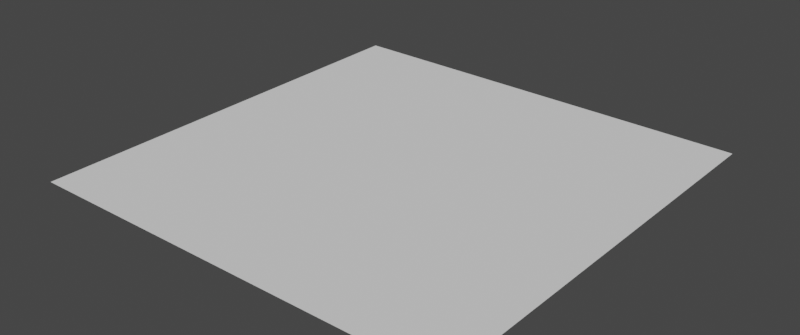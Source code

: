 # Source: set_file.blend  (saved by Blender 3.0.13; exported with 4.5.12 LTS)
import bpy
from mathutils import Matrix  # noqa: F401  (used for matrix-valued properties, if any)

bpy.ops.wm.read_factory_settings(use_empty=True)
scene = bpy.context.scene
scene.name = 'Scene'

# ---- collections
col_se_set = bpy.data.collections.new('SE-set'); scene.collection.children.link(col_se_set)

# ---- node groups
ng_geometry_nodes = bpy.data.node_groups.new('Geometry Nodes', 'GeometryNodeTree')
_s = ng_geometry_nodes.interface.new_socket(name='Geometry', in_out='OUTPUT', socket_type='NodeSocketGeometry')
_s = ng_geometry_nodes.interface.new_socket(name='Geometry', in_out='INPUT', socket_type='NodeSocketGeometry')
_s = ng_geometry_nodes.interface.new_socket(name='Density Max', in_out='INPUT', socket_type='NodeSocketFloat')
_s.default_value = 12.9
_s.min_value = 0.0
_s.max_value = 1e+05
_s = ng_geometry_nodes.interface.new_socket(name='Collection', in_out='INPUT', socket_type='NodeSocketCollection')
ng_geometry_nodes.is_modifier = True
_N = ng_geometry_nodes.nodes; _L = ng_geometry_nodes.links
n0 = _N.new('NodeGroupInput'); n0.name = 'Group Input'; n0.location = (-568, 76)
n1 = _N.new('NodeGroupOutput'); n1.name = 'Group Output'; n1.location = (708, 54)
n2 = _N.new('GeometryNodeJoinGeometry'); n2.name = 'Join Geometry'; n2.location = (532, 60)
n3 = _N.new('NodeUndefined'); n3.name = 'Point Distribute'; n3.location = (-268, -24)
n3.inputs[1].default_value = 0.0
n3.inputs[3].default_value = ''
n3.inputs[4].default_value = 0
n4 = _N.new('NodeUndefined'); n4.name = 'Point Instance'; n4.location = (126, -46)
n4.inputs[3].default_value = 0
_L.new(n0.outputs[0], n3.inputs[0])
_L.new(n0.outputs[0], n2.inputs[0])
_L.new(n0.outputs[1], n3.inputs[2])
_L.new(n2.outputs[0], n1.inputs[0])
_L.new(n4.outputs[0], n2.inputs[0])
_L.new(n3.outputs[0], n4.inputs[0])
_L.new(n0.outputs[2], n4.inputs[2])
n1.is_active_output = True

# ---- world
world_world = bpy.data.worlds.new('World'); scene.world = world_world
world_world.color = (0.05088, 0.05088, 0.05088)
world_world.use_sun_shadow = False
world_world.sun_shadow_jitter_overblur = 0.0

# ---- meshes
me_plane = bpy.data.meshes.new('Plane')
me_plane.from_pydata([(-4.649, -4.649, 0.0), (4.649, -4.649, 0.0), (-4.649, 4.649, 0.0), (4.649, 4.649, 0.0)], [], [(0, 1, 3, 2)])
_uv = me_plane.uv_layers.new(name='UVMap')
_uv.uv.foreach_set('vector', [0.0, 0.0, 1.0, 0.0, 1.0, 1.0, 0.0, 1.0])
me_plane.use_remesh_fix_poles = True
me_plane.use_remesh_preserve_attributes = False
me_plane.update()

# ---- objects
ob_ground = bpy.data.objects.new('ground', me_plane)

# ---- transforms, parenting, visibility, modifiers, constraints
ob_ground.location = (0.0, 0.0, 0.0)
ob_ground.scale = (3.778, 3.778, 3.778)
_m = ob_ground.modifiers.new('GeometryNodes', 'NODES')
_m.node_group = ng_geometry_nodes
_gi = [s.identifier for s in ng_geometry_nodes.interface.items_tree if s.item_type == 'SOCKET' and s.in_out == 'INPUT']
_m[_gi[1]] = 4.33  # Density Max
_m[_gi[2]] = None  # Collection

# ---- collection membership
col_se_set.objects.link(ob_ground)

# ---- scene / render settings (as saved in the file)
scene.frame_start = 1; scene.frame_end = 250; scene.frame_set(1)
scene.render.engine = 'CYCLES'
scene.render.resolution_x = 2048
scene.render.resolution_y = 858
scene.cycles.use_denoising = False
scene.cycles.samples = 128
scene.cycles.sampling_pattern = 'TABULATED_SOBOL'
scene.cycles.use_adaptive_sampling = False
scene.cycles.use_light_tree = False
scene.view_settings.view_transform = 'Filmic'
bpy.context.view_layer.update()

# ---- added for rendering (the .blend has no active camera and no usable light): camera, sun
cam_auto = bpy.data.cameras.new('AutoCamera')
cam_auto.lens = 50.0
cam_auto.sensor_width = 36.0
cam_auto.clip_end = 1000.0
ob_auto_camera = bpy.data.objects.new('AutoCamera', cam_auto)
scene.collection.objects.link(ob_auto_camera)
ob_auto_camera.location = (45.9674, -55.1609, 36.7739)
ob_auto_camera.rotation_euler = (1.09748, -7.21219e-08, 0.694738)
scene.camera = ob_auto_camera
light_auto_sun = bpy.data.lights.new('AutoSun', 'SUN')
light_auto_sun.energy = 3.0
light_auto_sun.angle = 0.0523599
ob_auto_sun = bpy.data.objects.new('AutoSun', light_auto_sun)
scene.collection.objects.link(ob_auto_sun)
ob_auto_sun.rotation_euler = (0.872665, 0.174533, 0.523599)
bpy.context.view_layer.update()
